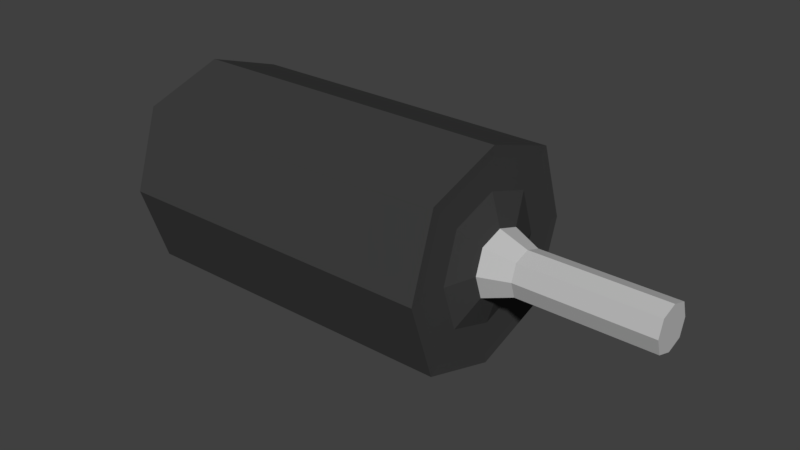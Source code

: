 # Source: motor.blend  (saved by Blender 2.78.0; exported with 4.5.12 LTS)
import bpy
from mathutils import Matrix  # noqa: F401  (used for matrix-valued properties, if any)

bpy.ops.wm.read_factory_settings(use_empty=True)
scene = bpy.context.scene
scene.name = 'Scene'

# ---- collections
col_collection_1 = bpy.data.collections.new('Collection 1'); scene.collection.children.link(col_collection_1)

# ---- materials (node trees are filled in below, after node groups)
mat_motorbody = bpy.data.materials.new('MotorBody')
mat_motorbody.alpha_threshold = 0.0
mat_motorbody.use_transparent_shadow = False
mat_motorbody.diffuse_color = (0.04917, 0.04917, 0.04917, 1.0)
mat_motorbody.roughness = 0.5
mat_motorshaft = bpy.data.materials.new('MotorShaft')
mat_motorshaft.alpha_threshold = 0.0
mat_motorshaft.use_transparent_shadow = False
mat_motorshaft.diffuse_color = (0.5225, 0.5225, 0.5225, 1.0)
mat_motorshaft.roughness = 0.5

# ---- material node trees

# ---- world
world_world = bpy.data.worlds.new('World'); scene.world = world_world
world_world.color = (0.05088, 0.05088, 0.05088)
world_world.use_sun_shadow = False
world_world.sun_shadow_jitter_overblur = 0.0
world_world.cycles.sampling_method = 'MANUAL'

# ---- meshes
me_cube = bpy.data.meshes.new('Cube')
me_cube.from_pydata([(0.127, 0.01358, 0.1), (0.127, -0.002954, 0.08346), (0.127, -0.002954, 0.1165), (0.2285, -0.002954, 0.1165), (0.1921, -0.002954, 0.08346), (0.1921, -0.002954, 0.1165), (0.1921, 0.01358, 0.1), (0.2285, -0.002954, 0.1), (0.2285, 0.01358, 0.1), (0.2285, -0.01949, 0.1), (0.2285, -0.002954, 0.08346), (0.1055, -0.002954, 0.07553), (0.1055, 0.02152, 0.1), (0.1055, -0.002954, 0.1245), (0.1576, -0.002954, 0.08346), (0.1576, 0.01358, 0.1), (0.1576, -0.002954, 0.1165), (0.127, 0.00945, 0.1124), (0.127, 0.00945, 0.0876), (0.2194, -0.002954, 0.08346), (0.2194, 0.01358, 0.1), (0.2194, -0.002954, 0.1165), (0.1921, 0.00945, 0.0876), (0.1921, 0.00945, 0.1124), (0.2285, -0.002954, 0.0876), (0.2285, 0.00945, 0.1), (0.2285, -0.01536, 0.1), (0.2285, -0.002954, 0.1124), (0.2285, -0.01536, 0.1124), (0.2285, 0.00945, 0.1124), (0.2285, 0.00945, 0.0876), (0.2285, -0.01536, 0.0876), (0.1055, 0.0154, 0.08165), (0.1055, 0.0154, 0.1184), (0.1576, 0.00945, 0.0876), (0.1576, 0.00945, 0.1124), (0.2194, 0.00945, 0.0876), (0.2194, 0.00945, 0.1124), (0.2285, 0.006234, 0.09081), (0.2285, -0.01214, 0.09081), (0.2285, 0.006234, 0.1092), (0.2285, -0.01214, 0.1092), (0.1921, -0.01949, 0.1), (0.127, -0.01949, 0.1), (0.127, -0.002954, 0.08346), (0.127, -0.002954, 0.1165), (0.2285, -0.002954, 0.1165), (0.1921, -0.002954, 0.08346), (0.1921, -0.002954, 0.1165), (0.2285, -0.01949, 0.1), (0.2285, -0.002954, 0.08346), (0.1055, -0.002954, 0.07553), (0.1055, -0.02743, 0.1), (0.1055, -0.002954, 0.1245), (0.1576, -0.002954, 0.08346), (0.1576, -0.01949, 0.1), (0.1576, -0.002954, 0.1165), (0.127, -0.01536, 0.0876), (0.127, -0.01536, 0.1124), (0.2194, -0.002954, 0.08346), (0.2194, -0.01949, 0.1), (0.2194, -0.002954, 0.1165), (0.1921, -0.01536, 0.0876), (0.1921, -0.01536, 0.1124), (0.2285, -0.01536, 0.1124), (0.2285, -0.01536, 0.0876), (0.1055, -0.02131, 0.08165), (0.1055, -0.02131, 0.1184), (0.1576, -0.01536, 0.0876), (0.1576, -0.01536, 0.1124), (0.2194, -0.01536, 0.0876), (0.2194, -0.01536, 0.1124), (-0.05115, -0.002954, 0.02), (-0.05115, -0.002954, 0.18), (0.06391, -0.08295, 0.1), (-0.05115, -0.08295, 0.1), (-0.1568, -0.002954, 0.18), (-0.05115, 0.07705, 0.1), (0.09865, -0.002954, 0.18), (0.06391, 0.07705, 0.1), (0.06391, -0.002954, 0.02), (0.06391, -0.002954, 0.18), (-0.1824, -0.002954, 0.1), (-0.1568, 0.07705, 0.1), (-0.1568, -0.002954, 0.02), (-0.1568, -0.08295, 0.1), (0.09834, -0.002954, 0.1483), (0.09865, 0.07705, 0.1), (0.09865, -0.08295, 0.1), (0.09865, -0.002954, 0.02), (0.09834, 0.04532, 0.1), (0.09834, -0.05122, 0.1), (0.09834, -0.002954, 0.05173), (0.01761, -0.002954, 0.02), (-0.05115, 0.05705, 0.04), (0.01761, 0.07705, 0.1), (-0.05115, -0.06295, 0.04), (0.01761, -0.08295, 0.1), (-0.1176, -0.002954, 0.02), (-0.1176, -0.08295, 0.1), (-0.1176, 0.07705, 0.1), (0.01761, -0.002954, 0.18), (-0.05115, 0.05705, 0.16), (-0.05115, -0.06295, 0.16), (-0.1176, -0.002954, 0.18), (0.09012, -0.002954, 0.02), (0.09012, 0.07705, 0.1), (0.09012, -0.08295, 0.1), (0.09012, -0.002954, 0.18), (0.06391, -0.06295, 0.04), (0.0639, -0.06295, 0.16), (0.06391, 0.05705, 0.16), (0.06391, 0.05705, 0.04), (-0.176, -0.002954, 0.04), (-0.176, -0.06295, 0.1), (-0.176, 0.05705, 0.1), (-0.176, -0.002954, 0.16), (-0.1568, 0.05705, 0.16), (-0.1568, -0.06295, 0.16), (-0.1568, 0.05705, 0.04), (-0.1568, -0.06295, 0.04), (0.09842, -0.002954, 0.02793), (0.09842, 0.06911, 0.1), (0.09842, -0.07502, 0.1), (0.09842, -0.002954, 0.1721), (0.09865, -0.06295, 0.16), (0.09865, 0.05705, 0.16), (0.09865, 0.05705, 0.04), (0.09865, -0.06295, 0.04), (0.1055, -0.002954, 0.07553), (0.1055, 0.02152, 0.1), (0.1055, -0.02743, 0.1), (0.1055, -0.002954, 0.1245), (0.09834, -0.03916, 0.1362), (0.09834, 0.03325, 0.1362), (0.09834, 0.03325, 0.0638), (0.09834, -0.03916, 0.0638), (0.01761, 0.05705, 0.04), (0.01761, -0.06295, 0.04), (-0.1176, -0.06295, 0.04), (-0.1176, 0.05705, 0.04), (0.01761, 0.05705, 0.16), (0.01761, -0.06295, 0.16), (-0.1176, -0.06295, 0.16), (-0.1176, 0.05705, 0.16), (0.09012, 0.05705, 0.04), (0.09012, -0.06295, 0.04), (0.09012, 0.05705, 0.16), (0.09012, -0.06295, 0.16), (-0.171, -0.0474, 0.05556), (-0.171, 0.04149, 0.05556), (-0.171, -0.0474, 0.1444), (-0.171, 0.04149, 0.1444), (0.09842, 0.0511, 0.04595), (0.09842, -0.057, 0.04595), (0.09842, 0.0511, 0.1541), (0.09842, -0.057, 0.1541), (0.1055, 0.0154, 0.08165), (0.1055, -0.02131, 0.08165), (0.1055, 0.0154, 0.1184), (0.1055, -0.02131, 0.1184)], [], [(0, 18, 32, 12), (0, 12, 33, 17), (0, 17, 35, 15), (0, 15, 34, 18), (1, 11, 32, 18), (1, 18, 34, 14), (2, 17, 33, 13), (2, 16, 35, 17), (3, 29, 37, 21), (3, 28, 41, 27), (3, 27, 40, 29), (4, 14, 34, 22), (4, 22, 36, 19), (5, 23, 35, 16), (5, 21, 37, 23), (6, 22, 34, 15), (6, 15, 35, 23), (6, 23, 37, 20), (6, 20, 36, 22), (7, 24, 38, 25), (7, 25, 40, 27), (7, 27, 41, 26), (7, 26, 39, 24), (8, 30, 36, 20), (8, 20, 37, 29), (8, 29, 40, 25), (8, 25, 38, 30), (9, 31, 39, 26), (9, 26, 41, 28), (10, 19, 36, 30), (10, 30, 38, 24), (10, 24, 39, 31), (42, 63, 69, 55), (42, 55, 68, 62), (42, 62, 70, 60), (42, 60, 71, 63), (43, 58, 67, 52), (43, 52, 66, 57), (43, 57, 68, 55), (43, 55, 69, 58), (44, 57, 66, 51), (44, 54, 68, 57), (45, 53, 67, 58), (45, 58, 69, 56), (46, 61, 71, 64), (47, 62, 68, 54), (47, 59, 70, 62), (48, 56, 69, 63), (48, 63, 71, 61), (49, 64, 71, 60), (49, 60, 70, 65), (50, 65, 70, 59), (72, 94, 137, 93), (72, 93, 138, 96), (72, 96, 139, 98), (72, 98, 140, 94), (73, 101, 141, 102), (73, 102, 144, 104), (73, 104, 143, 103), (73, 103, 142, 101), (74, 110, 142, 97), (74, 97, 138, 109), (74, 109, 146, 107), (74, 107, 148, 110), (75, 96, 138, 97), (75, 97, 142, 103), (75, 103, 143, 99), (75, 99, 139, 96), (76, 118, 143, 104), (76, 104, 144, 117), (76, 117, 152, 116), (76, 116, 151, 118), (77, 102, 141, 95), (77, 95, 137, 94), (77, 94, 140, 100), (77, 100, 144, 102), (78, 126, 147, 108), (78, 108, 148, 125), (78, 125, 156, 124), (78, 124, 155, 126), (79, 112, 137, 95), (79, 95, 141, 111), (79, 111, 147, 106), (79, 106, 145, 112), (80, 109, 138, 93), (80, 93, 137, 112), (80, 112, 145, 105), (80, 105, 146, 109), (81, 111, 141, 101), (81, 101, 142, 110), (81, 110, 148, 108), (81, 108, 147, 111), (82, 113, 149, 114), (82, 114, 151, 116), (82, 116, 152, 115), (82, 115, 150, 113), (83, 117, 144, 100), (83, 100, 140, 119), (83, 119, 150, 115), (83, 115, 152, 117), (84, 119, 140, 98), (84, 98, 139, 120), (84, 120, 149, 113), (84, 113, 150, 119), (85, 120, 139, 99), (85, 99, 143, 118), (85, 118, 151, 114), (85, 114, 149, 120), (86, 134, 155, 124), (86, 124, 156, 133), (86, 133, 160, 132), (86, 132, 159, 134), (87, 127, 145, 106), (87, 106, 147, 126), (87, 126, 155, 122), (87, 122, 153, 127), (88, 125, 148, 107), (88, 107, 146, 128), (88, 128, 154, 123), (88, 123, 156, 125), (89, 128, 146, 105), (89, 105, 145, 127), (89, 127, 153, 121), (89, 121, 154, 128), (90, 135, 153, 122), (90, 122, 155, 134), (90, 134, 159, 130), (90, 130, 157, 135), (91, 133, 156, 123), (91, 123, 154, 136), (91, 136, 158, 131), (91, 131, 160, 133), (92, 136, 154, 121), (92, 121, 153, 135), (92, 135, 157, 129), (92, 129, 158, 136)])
me_cube.polygons.foreach_set('material_index', [1, 1, 1, 1, 1, 1, 1, 1, 1, 1, 1, 1, 1, 1, 1, 1, 1, 1, 1, 1, 1, 1, 1, 1, 1, 1, 1, 1, 1, 1, 1, 1, 1, 1, 1, 1, 1, 1, 1, 1, 1, 1, 1, 1, 1, 1, 1, 1, 1, 1, 1, 1, 0, 0, 0, 0, 0, 0, 0, 0, 0, 0, 0, 0, 0, 0, 0, 0, 0, 0, 0, 0, 0, 0, 0, 0, 0, 0, 0, 0, 0, 0, 0, 0, 0, 0, 0, 0, 0, 0, 0, 0, 0, 0, 0, 0, 0, 0, 0, 0, 0, 0, 0, 0, 0, 0, 0, 0, 0, 0, 0, 0, 0, 0, 0, 0, 0, 0, 0, 0, 0, 0, 0, 0, 0, 0, 0, 0, 0, 0, 0, 0, 0, 0, 0, 0])
me_cube.materials.append(mat_motorbody)
me_cube.materials.append(mat_motorshaft)
me_cube.use_remesh_preserve_volume = False
me_cube.use_remesh_preserve_attributes = False
me_cube.use_mirror_vertex_groups = False
me_cube.update()

# ---- objects
ob_motor = bpy.data.objects.new('Motor', me_cube)

# ---- transforms, parenting, visibility, modifiers, constraints
ob_motor.location = (0.0, 0.0, 0.0)
ob_motor.lock_rotations_4d = False
ob_motor.empty_display_type = 'ARROWS'
ob_motor.lineart.crease_threshold = 0.0

# ---- collection membership
col_collection_1.objects.link(ob_motor)

# ---- scene / render settings (as saved in the file)
scene.frame_start = 1; scene.frame_end = 250; scene.frame_set(1)
scene.render.engine = 'BLENDER_EEVEE_NEXT'
scene.render.resolution_percentage = 50
scene.render.dither_intensity = 0.0
scene.cycles.use_denoising = False
scene.cycles.samples = 128
scene.cycles.sampling_pattern = 'TABULATED_SOBOL'
scene.cycles.light_sampling_threshold = 0.0
scene.cycles.use_adaptive_sampling = False
scene.cycles.use_light_tree = False
scene.cycles.blur_glossy = 0.0
scene.cycles.sample_clamp_indirect = 0.0
scene.view_settings.view_transform = 'Standard'
bpy.context.view_layer.update()

# ---- added for rendering (the .blend has no active camera and no usable light): camera, sun
cam_auto = bpy.data.cameras.new('AutoCamera')
cam_auto.lens = 50.0
cam_auto.sensor_width = 36.0
cam_auto.clip_end = 1000.0
ob_auto_camera = bpy.data.objects.new('AutoCamera', cam_auto)
scene.collection.objects.link(ob_auto_camera)
ob_auto_camera.location = (0.457093, -0.523785, 0.447221)
ob_auto_camera.rotation_euler = (1.09748, -7.21219e-08, 0.694738)
scene.camera = ob_auto_camera
light_auto_sun = bpy.data.lights.new('AutoSun', 'SUN')
light_auto_sun.energy = 3.0
light_auto_sun.angle = 0.0523599
ob_auto_sun = bpy.data.objects.new('AutoSun', light_auto_sun)
scene.collection.objects.link(ob_auto_sun)
ob_auto_sun.rotation_euler = (0.872665, 0.174533, 0.523599)
bpy.context.view_layer.update()

